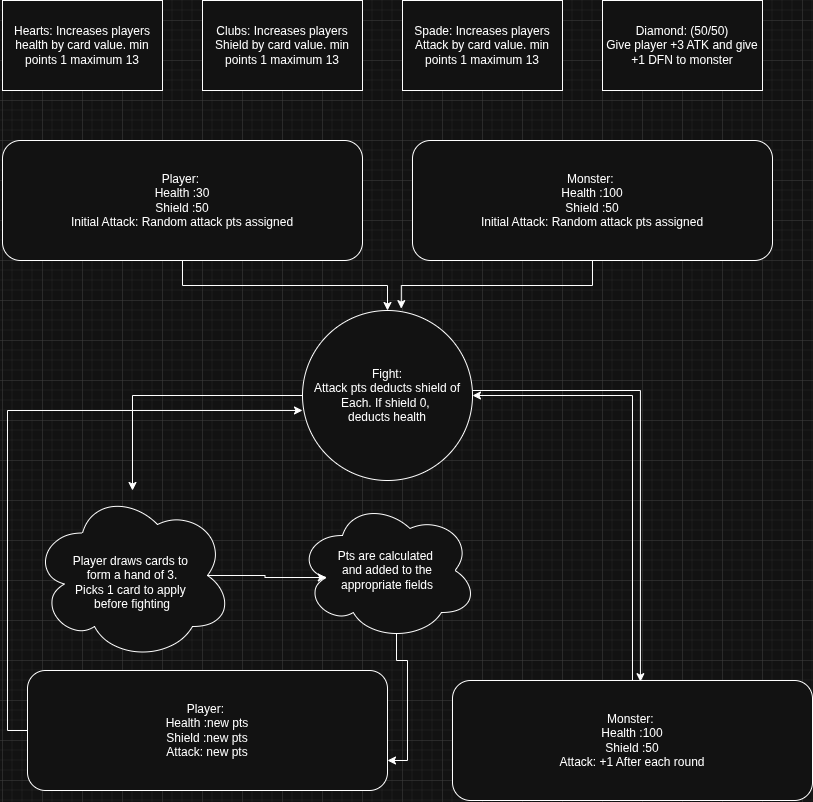

The diagram above was exported from draw.io. Its source (the exported page's mxGraphModel, read from the mxfile embedded in the PNG):
<mxGraphModel dx="1172" dy="645" grid="1" gridSize="10" guides="1" tooltips="1" connect="1" arrows="1" fold="1" page="1" pageScale="1" pageWidth="850" pageHeight="1100" math="0" shadow="0">
  <root>
    <mxCell id="0" />
    <mxCell id="1" parent="0" />
    <mxCell id="HnM8ntxlM6QZ5F5xKr2t-1" parent="1" style="rounded=0;whiteSpace=wrap;html=1;" value="Hearts: Increases players health by card value. min points 1 maximum 13" vertex="1">
      <mxGeometry height="90" width="160" x="40" y="20" as="geometry" />
    </mxCell>
    <mxCell id="HnM8ntxlM6QZ5F5xKr2t-2" parent="1" style="rounded=0;whiteSpace=wrap;html=1;" value="Clubs: Increases players Shield by card value. min points 1 maximum 13" vertex="1">
      <mxGeometry height="90" width="160" x="240" y="20" as="geometry" />
    </mxCell>
    <mxCell id="HnM8ntxlM6QZ5F5xKr2t-3" parent="1" style="rounded=0;whiteSpace=wrap;html=1;" value="Spade: Increases players Attack by card value. min points 1 maximum 13" vertex="1">
      <mxGeometry height="90" width="160" x="440" y="20" as="geometry" />
    </mxCell>
    <mxCell id="HnM8ntxlM6QZ5F5xKr2t-4" parent="1" style="rounded=0;whiteSpace=wrap;html=1;" value="Diamond: (50/50)&lt;div&gt;Give player +3 ATK and give +1 DFN to monster&lt;/div&gt;" vertex="1">
      <mxGeometry height="90" width="160" x="640" y="20" as="geometry" />
    </mxCell>
    <mxCell id="HnM8ntxlM6QZ5F5xKr2t-9" edge="1" parent="1" source="HnM8ntxlM6QZ5F5xKr2t-5" style="edgeStyle=orthogonalEdgeStyle;rounded=0;orthogonalLoop=1;jettySize=auto;html=1;entryX=0.5;entryY=0;entryDx=0;entryDy=0;" target="HnM8ntxlM6QZ5F5xKr2t-8">
      <mxGeometry relative="1" as="geometry" />
    </mxCell>
    <mxCell id="HnM8ntxlM6QZ5F5xKr2t-5" parent="1" style="rounded=1;whiteSpace=wrap;html=1;" value="Player:&amp;nbsp;&lt;div&gt;Health :30&lt;/div&gt;&lt;div&gt;Shield :50&lt;/div&gt;&lt;div&gt;Initial Attack: Random attack pts assigned&lt;/div&gt;" vertex="1">
      <mxGeometry height="120" width="360" x="40" y="160" as="geometry" />
    </mxCell>
    <mxCell id="HnM8ntxlM6QZ5F5xKr2t-6" parent="1" style="rounded=1;whiteSpace=wrap;html=1;" value="Monster:&amp;nbsp;&lt;div&gt;Health :100&lt;/div&gt;&lt;div&gt;Shield :50&lt;/div&gt;&lt;div&gt;Initial Attack: Random attack pts assigned&lt;/div&gt;" vertex="1">
      <mxGeometry height="120" width="360" x="450" y="160" as="geometry" />
    </mxCell>
    <mxCell id="HnM8ntxlM6QZ5F5xKr2t-13" edge="1" parent="1" source="HnM8ntxlM6QZ5F5xKr2t-8" style="edgeStyle=orthogonalEdgeStyle;rounded=0;orthogonalLoop=1;jettySize=auto;html=1;" target="HnM8ntxlM6QZ5F5xKr2t-11">
      <mxGeometry relative="1" as="geometry" />
    </mxCell>
    <mxCell id="HnM8ntxlM6QZ5F5xKr2t-8" parent="1" style="ellipse;whiteSpace=wrap;html=1;aspect=fixed;" value="Fight:&lt;div&gt;Attack pts deducts shield of Each. If shield 0,&amp;nbsp;&lt;/div&gt;&lt;div&gt;deducts health&lt;/div&gt;" vertex="1">
      <mxGeometry height="170" width="170" x="340" y="330" as="geometry" />
    </mxCell>
    <mxCell id="HnM8ntxlM6QZ5F5xKr2t-10" edge="1" parent="1" source="HnM8ntxlM6QZ5F5xKr2t-6" style="edgeStyle=orthogonalEdgeStyle;rounded=0;orthogonalLoop=1;jettySize=auto;html=1;exitX=0.5;exitY=1;exitDx=0;exitDy=0;entryX=0.581;entryY=-0.011;entryDx=0;entryDy=0;entryPerimeter=0;" target="HnM8ntxlM6QZ5F5xKr2t-8">
      <mxGeometry relative="1" as="geometry" />
    </mxCell>
    <mxCell id="HnM8ntxlM6QZ5F5xKr2t-11" parent="1" style="ellipse;shape=cloud;whiteSpace=wrap;html=1;" value="&lt;div&gt;&lt;br&gt;&lt;/div&gt;Player draws cards to&amp;nbsp;&lt;div&gt;form a hand of 3.&lt;/div&gt;&lt;div&gt;Picks 1 card to apply&amp;nbsp;&lt;/div&gt;&lt;div&gt;before fighting&lt;/div&gt;" vertex="1">
      <mxGeometry height="170" width="200" x="70" y="510" as="geometry" />
    </mxCell>
    <mxCell id="HnM8ntxlM6QZ5F5xKr2t-16" edge="1" parent="1" source="HnM8ntxlM6QZ5F5xKr2t-12" style="edgeStyle=orthogonalEdgeStyle;rounded=0;orthogonalLoop=1;jettySize=auto;html=1;exitX=0.55;exitY=0.95;exitDx=0;exitDy=0;exitPerimeter=0;entryX=1;entryY=0.75;entryDx=0;entryDy=0;" target="HnM8ntxlM6QZ5F5xKr2t-15">
      <mxGeometry relative="1" as="geometry" />
    </mxCell>
    <mxCell id="HnM8ntxlM6QZ5F5xKr2t-12" parent="1" style="ellipse;shape=cloud;whiteSpace=wrap;html=1;" value="Pts are calculated&amp;nbsp;&lt;div&gt;and added to the&lt;/div&gt;&lt;div&gt;appropriate fields&lt;/div&gt;" vertex="1">
      <mxGeometry height="140" width="180" x="335" y="520" as="geometry" />
    </mxCell>
    <mxCell id="HnM8ntxlM6QZ5F5xKr2t-14" edge="1" parent="1" source="HnM8ntxlM6QZ5F5xKr2t-11" style="edgeStyle=orthogonalEdgeStyle;rounded=0;orthogonalLoop=1;jettySize=auto;html=1;exitX=0.875;exitY=0.5;exitDx=0;exitDy=0;exitPerimeter=0;entryX=0.16;entryY=0.55;entryDx=0;entryDy=0;entryPerimeter=0;" target="HnM8ntxlM6QZ5F5xKr2t-12">
      <mxGeometry relative="1" as="geometry" />
    </mxCell>
    <mxCell id="HnM8ntxlM6QZ5F5xKr2t-15" parent="1" style="rounded=1;whiteSpace=wrap;html=1;" value="Player:&amp;nbsp;&lt;div&gt;Health :new pts&lt;/div&gt;&lt;div&gt;Shield :new pts&lt;/div&gt;&lt;div&gt;Attack: new pts&lt;/div&gt;" vertex="1">
      <mxGeometry height="120" width="360" x="65" y="690" as="geometry" />
    </mxCell>
    <mxCell id="HnM8ntxlM6QZ5F5xKr2t-21" edge="1" parent="1" source="HnM8ntxlM6QZ5F5xKr2t-17" style="edgeStyle=orthogonalEdgeStyle;rounded=0;orthogonalLoop=1;jettySize=auto;html=1;entryX=1;entryY=0.5;entryDx=0;entryDy=0;" target="HnM8ntxlM6QZ5F5xKr2t-8">
      <mxGeometry relative="1" as="geometry" />
    </mxCell>
    <mxCell id="HnM8ntxlM6QZ5F5xKr2t-17" parent="1" style="rounded=1;whiteSpace=wrap;html=1;" value="Monster:&amp;nbsp;&lt;div&gt;Health :100&lt;/div&gt;&lt;div&gt;Shield :50&lt;/div&gt;&lt;div&gt;Attack: +1 After each round&lt;/div&gt;" vertex="1">
      <mxGeometry height="120" width="360" x="490" y="700" as="geometry" />
    </mxCell>
    <mxCell id="HnM8ntxlM6QZ5F5xKr2t-19" edge="1" parent="1" source="HnM8ntxlM6QZ5F5xKr2t-8" style="edgeStyle=orthogonalEdgeStyle;rounded=0;orthogonalLoop=1;jettySize=auto;html=1;entryX=0.522;entryY=0.01;entryDx=0;entryDy=0;entryPerimeter=0;" target="HnM8ntxlM6QZ5F5xKr2t-17">
      <mxGeometry relative="1" as="geometry">
        <Array as="points">
          <mxPoint x="678" y="410" />
        </Array>
      </mxGeometry>
    </mxCell>
    <mxCell id="HnM8ntxlM6QZ5F5xKr2t-20" edge="1" parent="1" source="HnM8ntxlM6QZ5F5xKr2t-15" style="edgeStyle=orthogonalEdgeStyle;rounded=0;orthogonalLoop=1;jettySize=auto;html=1;exitX=0;exitY=0.5;exitDx=0;exitDy=0;entryX=0;entryY=0.588;entryDx=0;entryDy=0;entryPerimeter=0;" target="HnM8ntxlM6QZ5F5xKr2t-8">
      <mxGeometry relative="1" as="geometry" />
    </mxCell>
  </root>
</mxGraphModel>